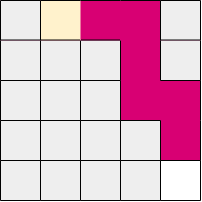

The diagram above was exported from draw.io. Its source (the exported page's mxGraphModel, read from the mxfile embedded in the PNG):
<mxGraphModel dx="415" dy="198" grid="1" gridSize="10" guides="1" tooltips="1" connect="1" arrows="1" fold="1" page="1" pageScale="1" pageWidth="850" pageHeight="1100" math="0" shadow="0">
  <root>
    <mxCell id="0" />
    <mxCell id="1" parent="0" />
    <mxCell id="HZgHoFgbn4O6ncjwqSox-2" value="" style="whiteSpace=wrap;html=1;aspect=fixed;fillColor=#d80073;strokeColor=none;fontColor=#ffffff;" parent="1" vertex="1">
      <mxGeometry x="400" y="280" width="200" height="200" as="geometry" />
    </mxCell>
    <mxCell id="9XE3LixvWuyNj03zyTbZ-36" value="" style="rounded=0;whiteSpace=wrap;html=1;fillColor=#eeeeee;strokeColor=none;" parent="1" vertex="1">
      <mxGeometry x="400" y="280" width="40" height="40" as="geometry" />
    </mxCell>
    <mxCell id="9XE3LixvWuyNj03zyTbZ-38" value="" style="rounded=0;whiteSpace=wrap;html=1;fillColor=#eeeeee;strokeColor=none;" parent="1" vertex="1">
      <mxGeometry x="440" y="320" width="40" height="40" as="geometry" />
    </mxCell>
    <mxCell id="9XE3LixvWuyNj03zyTbZ-39" value="" style="rounded=0;whiteSpace=wrap;html=1;fillColor=#eeeeee;strokeColor=none;" parent="1" vertex="1">
      <mxGeometry x="480" y="360" width="40" height="40" as="geometry" />
    </mxCell>
    <mxCell id="9XE3LixvWuyNj03zyTbZ-41" value="" style="rounded=0;whiteSpace=wrap;html=1;fillColor=#eeeeee;strokeColor=none;" parent="1" vertex="1">
      <mxGeometry x="400" y="320" width="40" height="40" as="geometry" />
    </mxCell>
    <mxCell id="9XE3LixvWuyNj03zyTbZ-45" value="" style="rounded=0;whiteSpace=wrap;html=1;fillColor=#eeeeee;strokeColor=none;" parent="1" vertex="1">
      <mxGeometry x="440" y="360" width="40" height="40" as="geometry" />
    </mxCell>
    <mxCell id="9XE3LixvWuyNj03zyTbZ-46" value="" style="rounded=0;whiteSpace=wrap;html=1;fillColor=#eeeeee;strokeColor=none;" parent="1" vertex="1">
      <mxGeometry x="400" y="360" width="40" height="40" as="geometry" />
    </mxCell>
    <mxCell id="9XE3LixvWuyNj03zyTbZ-49" value="" style="rounded=0;whiteSpace=wrap;html=1;fillColor=#eeeeee;strokeColor=none;" parent="1" vertex="1">
      <mxGeometry x="480" y="320" width="40" height="40" as="geometry" />
    </mxCell>
    <mxCell id="9XE3LixvWuyNj03zyTbZ-72" value="" style="rounded=0;whiteSpace=wrap;html=1;fillColor=#eeeeee;strokeColor=none;" parent="1" vertex="1">
      <mxGeometry x="440" y="400" width="40" height="40" as="geometry" />
    </mxCell>
    <mxCell id="9XE3LixvWuyNj03zyTbZ-73" value="" style="rounded=0;whiteSpace=wrap;html=1;fillColor=#eeeeee;strokeColor=none;" parent="1" vertex="1">
      <mxGeometry x="480" y="440" width="40" height="40" as="geometry" />
    </mxCell>
    <mxCell id="9XE3LixvWuyNj03zyTbZ-75" value="" style="rounded=0;whiteSpace=wrap;html=1;fillColor=#eeeeee;strokeColor=none;" parent="1" vertex="1">
      <mxGeometry x="400" y="400" width="40" height="40" as="geometry" />
    </mxCell>
    <mxCell id="9XE3LixvWuyNj03zyTbZ-76" value="" style="rounded=0;whiteSpace=wrap;html=1;fillColor=#eeeeee;strokeColor=none;" parent="1" vertex="1">
      <mxGeometry x="440" y="440" width="40" height="40" as="geometry" />
    </mxCell>
    <mxCell id="9XE3LixvWuyNj03zyTbZ-77" value="" style="rounded=0;whiteSpace=wrap;html=1;fillColor=#eeeeee;strokeColor=none;" parent="1" vertex="1">
      <mxGeometry x="400" y="440" width="40" height="40" as="geometry" />
    </mxCell>
    <mxCell id="9XE3LixvWuyNj03zyTbZ-79" value="" style="rounded=0;whiteSpace=wrap;html=1;fillColor=#eeeeee;strokeColor=none;" parent="1" vertex="1">
      <mxGeometry x="480" y="400" width="40" height="40" as="geometry" />
    </mxCell>
    <mxCell id="9XE3LixvWuyNj03zyTbZ-85" value="" style="rounded=0;whiteSpace=wrap;html=1;fillColor=#eeeeee;strokeColor=none;" parent="1" vertex="1">
      <mxGeometry x="560" y="320" width="40" height="40" as="geometry" />
    </mxCell>
    <mxCell id="9XE3LixvWuyNj03zyTbZ-87" value="" style="rounded=0;whiteSpace=wrap;html=1;fillColor=#eeeeee;strokeColor=none;" parent="1" vertex="1">
      <mxGeometry x="560" y="280" width="40" height="40" as="geometry" />
    </mxCell>
    <mxCell id="9XE3LixvWuyNj03zyTbZ-88" value="" style="rounded=0;whiteSpace=wrap;html=1;fillColor=#eeeeee;strokeColor=none;" parent="1" vertex="1">
      <mxGeometry x="520" y="400" width="40" height="40" as="geometry" />
    </mxCell>
    <mxCell id="9XE3LixvWuyNj03zyTbZ-89" value="" style="rounded=0;whiteSpace=wrap;html=1;strokeColor=none;" parent="1" vertex="1">
      <mxGeometry x="560" y="440" width="40" height="40" as="geometry" />
    </mxCell>
    <mxCell id="9XE3LixvWuyNj03zyTbZ-90" value="" style="rounded=0;whiteSpace=wrap;html=1;fillColor=#eeeeee;strokeColor=none;" parent="1" vertex="1">
      <mxGeometry x="520" y="440" width="40" height="40" as="geometry" />
    </mxCell>
    <mxCell id="9XE3LixvWuyNj03zyTbZ-91" value="" style="rounded=0;whiteSpace=wrap;html=1;fillColor=#fff2cc;strokeColor=none;gradientColor=none;" parent="1" vertex="1">
      <mxGeometry x="440" y="280" width="40" height="40" as="geometry" />
    </mxCell>
    <mxCell id="9XE3LixvWuyNj03zyTbZ-94" value="" style="endArrow=none;html=1;rounded=0;entryX=1;entryY=1;entryDx=0;entryDy=0;exitX=0;exitY=0;exitDx=0;exitDy=0;" parent="1" source="9XE3LixvWuyNj03zyTbZ-77" target="9XE3LixvWuyNj03zyTbZ-75" edge="1">
      <mxGeometry width="50" height="50" relative="1" as="geometry">
        <mxPoint x="400" y="450" as="sourcePoint" />
        <mxPoint x="450" y="400" as="targetPoint" />
      </mxGeometry>
    </mxCell>
    <mxCell id="9XE3LixvWuyNj03zyTbZ-95" value="" style="endArrow=none;html=1;rounded=0;entryX=1;entryY=1;entryDx=0;entryDy=0;exitX=0;exitY=0;exitDx=0;exitDy=0;" parent="1" edge="1">
      <mxGeometry width="50" height="50" relative="1" as="geometry">
        <mxPoint x="400" y="480" as="sourcePoint" />
        <mxPoint x="440" y="480" as="targetPoint" />
      </mxGeometry>
    </mxCell>
    <mxCell id="9XE3LixvWuyNj03zyTbZ-96" value="" style="endArrow=none;html=1;rounded=0;entryX=1;entryY=1;entryDx=0;entryDy=0;exitX=0;exitY=0;exitDx=0;exitDy=0;" parent="1" edge="1">
      <mxGeometry width="50" height="50" relative="1" as="geometry">
        <mxPoint x="400" y="400" as="sourcePoint" />
        <mxPoint x="440" y="400" as="targetPoint" />
      </mxGeometry>
    </mxCell>
    <mxCell id="9XE3LixvWuyNj03zyTbZ-97" value="" style="endArrow=none;html=1;rounded=0;entryX=1;entryY=1;entryDx=0;entryDy=0;exitX=0;exitY=0;exitDx=0;exitDy=0;" parent="1" edge="1">
      <mxGeometry width="50" height="50" relative="1" as="geometry">
        <mxPoint x="440" y="400" as="sourcePoint" />
        <mxPoint x="480" y="400" as="targetPoint" />
      </mxGeometry>
    </mxCell>
    <mxCell id="9XE3LixvWuyNj03zyTbZ-100" value="" style="endArrow=none;html=1;rounded=0;entryX=1;entryY=1;entryDx=0;entryDy=0;exitX=0;exitY=0;exitDx=0;exitDy=0;" parent="1" edge="1">
      <mxGeometry width="50" height="50" relative="1" as="geometry">
        <mxPoint x="440" y="440" as="sourcePoint" />
        <mxPoint x="480" y="440" as="targetPoint" />
      </mxGeometry>
    </mxCell>
    <mxCell id="9XE3LixvWuyNj03zyTbZ-101" value="" style="endArrow=none;html=1;rounded=0;entryX=1;entryY=1;entryDx=0;entryDy=0;exitX=0;exitY=0;exitDx=0;exitDy=0;" parent="1" edge="1">
      <mxGeometry width="50" height="50" relative="1" as="geometry">
        <mxPoint x="440" y="480" as="sourcePoint" />
        <mxPoint x="480" y="480" as="targetPoint" />
      </mxGeometry>
    </mxCell>
    <mxCell id="9XE3LixvWuyNj03zyTbZ-103" value="" style="endArrow=none;html=1;rounded=0;entryX=1;entryY=1;entryDx=0;entryDy=0;exitX=0;exitY=0;exitDx=0;exitDy=0;" parent="1" edge="1">
      <mxGeometry width="50" height="50" relative="1" as="geometry">
        <mxPoint x="480" y="480" as="sourcePoint" />
        <mxPoint x="520" y="480" as="targetPoint" />
      </mxGeometry>
    </mxCell>
    <mxCell id="9XE3LixvWuyNj03zyTbZ-104" value="" style="endArrow=none;html=1;rounded=0;entryX=1;entryY=1;entryDx=0;entryDy=0;exitX=0;exitY=0;exitDx=0;exitDy=0;" parent="1" edge="1">
      <mxGeometry width="50" height="50" relative="1" as="geometry">
        <mxPoint x="520" y="480" as="sourcePoint" />
        <mxPoint x="560" y="480" as="targetPoint" />
      </mxGeometry>
    </mxCell>
    <mxCell id="9XE3LixvWuyNj03zyTbZ-105" value="" style="endArrow=none;html=1;rounded=0;entryX=1;entryY=1;entryDx=0;entryDy=0;exitX=0;exitY=0;exitDx=0;exitDy=0;" parent="1" edge="1">
      <mxGeometry width="50" height="50" relative="1" as="geometry">
        <mxPoint x="560" y="480" as="sourcePoint" />
        <mxPoint x="600" y="480" as="targetPoint" />
      </mxGeometry>
    </mxCell>
    <mxCell id="9XE3LixvWuyNj03zyTbZ-106" value="" style="endArrow=none;html=1;rounded=0;entryX=1;entryY=1;entryDx=0;entryDy=0;exitX=0;exitY=0;exitDx=0;exitDy=0;" parent="1" edge="1">
      <mxGeometry width="50" height="50" relative="1" as="geometry">
        <mxPoint x="480" y="440" as="sourcePoint" />
        <mxPoint x="520" y="440" as="targetPoint" />
      </mxGeometry>
    </mxCell>
    <mxCell id="9XE3LixvWuyNj03zyTbZ-107" value="" style="endArrow=none;html=1;rounded=0;entryX=1;entryY=1;entryDx=0;entryDy=0;exitX=0;exitY=0;exitDx=0;exitDy=0;" parent="1" edge="1">
      <mxGeometry width="50" height="50" relative="1" as="geometry">
        <mxPoint x="520" y="440" as="sourcePoint" />
        <mxPoint x="560" y="440" as="targetPoint" />
      </mxGeometry>
    </mxCell>
    <mxCell id="9XE3LixvWuyNj03zyTbZ-108" value="" style="endArrow=none;html=1;rounded=0;entryX=1;entryY=1;entryDx=0;entryDy=0;exitX=0;exitY=0;exitDx=0;exitDy=0;" parent="1" edge="1">
      <mxGeometry width="50" height="50" relative="1" as="geometry">
        <mxPoint x="400" y="319.52" as="sourcePoint" />
        <mxPoint x="440" y="319.52" as="targetPoint" />
      </mxGeometry>
    </mxCell>
    <mxCell id="9XE3LixvWuyNj03zyTbZ-109" value="" style="endArrow=none;html=1;rounded=0;entryX=1;entryY=1;entryDx=0;entryDy=0;exitX=0;exitY=0;exitDx=0;exitDy=0;" parent="1" edge="1">
      <mxGeometry width="50" height="50" relative="1" as="geometry">
        <mxPoint x="440" y="319.52" as="sourcePoint" />
        <mxPoint x="480" y="319.52" as="targetPoint" />
      </mxGeometry>
    </mxCell>
    <mxCell id="9XE3LixvWuyNj03zyTbZ-110" value="" style="endArrow=none;html=1;rounded=0;entryX=1;entryY=1;entryDx=0;entryDy=0;exitX=0;exitY=0;exitDx=0;exitDy=0;" parent="1" edge="1">
      <mxGeometry width="50" height="50" relative="1" as="geometry">
        <mxPoint x="480" y="319.52" as="sourcePoint" />
        <mxPoint x="520" y="319.52" as="targetPoint" />
      </mxGeometry>
    </mxCell>
    <mxCell id="9XE3LixvWuyNj03zyTbZ-112" value="" style="endArrow=none;html=1;rounded=0;entryX=1;entryY=1;entryDx=0;entryDy=0;exitX=0;exitY=0;exitDx=0;exitDy=0;" parent="1" edge="1">
      <mxGeometry width="50" height="50" relative="1" as="geometry">
        <mxPoint x="560" y="319.52" as="sourcePoint" />
        <mxPoint x="600" y="319.52" as="targetPoint" />
      </mxGeometry>
    </mxCell>
    <mxCell id="9XE3LixvWuyNj03zyTbZ-113" value="" style="endArrow=none;html=1;rounded=0;entryX=1;entryY=1;entryDx=0;entryDy=0;exitX=0;exitY=0;exitDx=0;exitDy=0;" parent="1" edge="1">
      <mxGeometry width="50" height="50" relative="1" as="geometry">
        <mxPoint x="400" y="360" as="sourcePoint" />
        <mxPoint x="440" y="360" as="targetPoint" />
      </mxGeometry>
    </mxCell>
    <mxCell id="9XE3LixvWuyNj03zyTbZ-114" value="" style="endArrow=none;html=1;rounded=0;entryX=1;entryY=1;entryDx=0;entryDy=0;exitX=0;exitY=0;exitDx=0;exitDy=0;" parent="1" edge="1">
      <mxGeometry width="50" height="50" relative="1" as="geometry">
        <mxPoint x="440" y="360" as="sourcePoint" />
        <mxPoint x="480" y="360" as="targetPoint" />
      </mxGeometry>
    </mxCell>
    <mxCell id="9XE3LixvWuyNj03zyTbZ-115" value="" style="endArrow=none;html=1;rounded=0;entryX=1;entryY=1;entryDx=0;entryDy=0;exitX=0;exitY=0;exitDx=0;exitDy=0;" parent="1" edge="1">
      <mxGeometry width="50" height="50" relative="1" as="geometry">
        <mxPoint x="480" y="360" as="sourcePoint" />
        <mxPoint x="520" y="360" as="targetPoint" />
      </mxGeometry>
    </mxCell>
    <mxCell id="9XE3LixvWuyNj03zyTbZ-118" value="" style="endArrow=none;html=1;rounded=0;entryX=1;entryY=1;entryDx=0;entryDy=0;exitX=0;exitY=0;exitDx=0;exitDy=0;" parent="1" edge="1">
      <mxGeometry width="50" height="50" relative="1" as="geometry">
        <mxPoint x="480" y="400" as="sourcePoint" />
        <mxPoint x="520" y="400" as="targetPoint" />
      </mxGeometry>
    </mxCell>
    <mxCell id="9XE3LixvWuyNj03zyTbZ-119" value="" style="endArrow=none;html=1;rounded=0;entryX=1;entryY=1;entryDx=0;entryDy=0;exitX=0;exitY=0;exitDx=0;exitDy=0;" parent="1" edge="1">
      <mxGeometry width="50" height="50" relative="1" as="geometry">
        <mxPoint x="520" y="400" as="sourcePoint" />
        <mxPoint x="560" y="400" as="targetPoint" />
      </mxGeometry>
    </mxCell>
    <mxCell id="9XE3LixvWuyNj03zyTbZ-133" value="" style="endArrow=none;html=1;rounded=0;exitX=1;exitY=1;exitDx=0;exitDy=0;entryX=1;entryY=0;entryDx=0;entryDy=0;" parent="1" source="9XE3LixvWuyNj03zyTbZ-89" target="9XE3LixvWuyNj03zyTbZ-89" edge="1">
      <mxGeometry width="50" height="50" relative="1" as="geometry">
        <mxPoint x="620" y="470" as="sourcePoint" />
        <mxPoint x="630" y="450" as="targetPoint" />
      </mxGeometry>
    </mxCell>
    <mxCell id="9XE3LixvWuyNj03zyTbZ-134" value="" style="endArrow=none;html=1;rounded=0;entryX=1;entryY=1;entryDx=0;entryDy=0;" parent="1" edge="1">
      <mxGeometry width="50" height="50" relative="1" as="geometry">
        <mxPoint x="600" y="440" as="sourcePoint" />
        <mxPoint x="600" y="400" as="targetPoint" />
      </mxGeometry>
    </mxCell>
    <mxCell id="9XE3LixvWuyNj03zyTbZ-136" value="" style="endArrow=none;html=1;rounded=0;entryX=1;entryY=1;entryDx=0;entryDy=0;" parent="1" edge="1">
      <mxGeometry width="50" height="50" relative="1" as="geometry">
        <mxPoint x="600" y="360" as="sourcePoint" />
        <mxPoint x="600" y="320" as="targetPoint" />
      </mxGeometry>
    </mxCell>
    <mxCell id="9XE3LixvWuyNj03zyTbZ-137" value="" style="endArrow=none;html=1;rounded=0;entryX=1;entryY=1;entryDx=0;entryDy=0;" parent="1" edge="1">
      <mxGeometry width="50" height="50" relative="1" as="geometry">
        <mxPoint x="600" y="320" as="sourcePoint" />
        <mxPoint x="600" y="280" as="targetPoint" />
      </mxGeometry>
    </mxCell>
    <mxCell id="9XE3LixvWuyNj03zyTbZ-138" value="" style="endArrow=none;html=1;rounded=0;entryX=1;entryY=1;entryDx=0;entryDy=0;exitX=1;exitY=1;exitDx=0;exitDy=0;" parent="1" edge="1">
      <mxGeometry width="50" height="50" relative="1" as="geometry">
        <mxPoint x="560" y="480" as="sourcePoint" />
        <mxPoint x="560" y="440" as="targetPoint" />
      </mxGeometry>
    </mxCell>
    <mxCell id="9XE3LixvWuyNj03zyTbZ-139" value="" style="endArrow=none;html=1;rounded=0;entryX=1;entryY=1;entryDx=0;entryDy=0;" parent="1" edge="1">
      <mxGeometry width="50" height="50" relative="1" as="geometry">
        <mxPoint x="560" y="440" as="sourcePoint" />
        <mxPoint x="560" y="400" as="targetPoint" />
      </mxGeometry>
    </mxCell>
    <mxCell id="9XE3LixvWuyNj03zyTbZ-141" value="" style="endArrow=none;html=1;rounded=0;entryX=1;entryY=1;entryDx=0;entryDy=0;" parent="1" edge="1">
      <mxGeometry width="50" height="50" relative="1" as="geometry">
        <mxPoint x="560" y="360" as="sourcePoint" />
        <mxPoint x="560" y="320" as="targetPoint" />
      </mxGeometry>
    </mxCell>
    <mxCell id="9XE3LixvWuyNj03zyTbZ-142" value="" style="endArrow=none;html=1;rounded=0;entryX=1;entryY=1;entryDx=0;entryDy=0;" parent="1" edge="1">
      <mxGeometry width="50" height="50" relative="1" as="geometry">
        <mxPoint x="560" y="320" as="sourcePoint" />
        <mxPoint x="560" y="280" as="targetPoint" />
      </mxGeometry>
    </mxCell>
    <mxCell id="9XE3LixvWuyNj03zyTbZ-143" value="" style="endArrow=none;html=1;rounded=0;entryX=1;entryY=1;entryDx=0;entryDy=0;exitX=1;exitY=1;exitDx=0;exitDy=0;" parent="1" edge="1">
      <mxGeometry width="50" height="50" relative="1" as="geometry">
        <mxPoint x="520" y="480" as="sourcePoint" />
        <mxPoint x="520" y="440" as="targetPoint" />
      </mxGeometry>
    </mxCell>
    <mxCell id="9XE3LixvWuyNj03zyTbZ-144" value="" style="endArrow=none;html=1;rounded=0;entryX=1;entryY=1;entryDx=0;entryDy=0;" parent="1" edge="1">
      <mxGeometry width="50" height="50" relative="1" as="geometry">
        <mxPoint x="520" y="440" as="sourcePoint" />
        <mxPoint x="520" y="400" as="targetPoint" />
      </mxGeometry>
    </mxCell>
    <mxCell id="9XE3LixvWuyNj03zyTbZ-145" value="" style="endArrow=none;html=1;rounded=0;entryX=1;entryY=1;entryDx=0;entryDy=0;" parent="1" edge="1">
      <mxGeometry width="50" height="50" relative="1" as="geometry">
        <mxPoint x="520" y="400" as="sourcePoint" />
        <mxPoint x="520" y="360" as="targetPoint" />
      </mxGeometry>
    </mxCell>
    <mxCell id="9XE3LixvWuyNj03zyTbZ-146" value="" style="endArrow=none;html=1;rounded=0;entryX=1;entryY=1;entryDx=0;entryDy=0;" parent="1" edge="1">
      <mxGeometry width="50" height="50" relative="1" as="geometry">
        <mxPoint x="520" y="360" as="sourcePoint" />
        <mxPoint x="520" y="320" as="targetPoint" />
      </mxGeometry>
    </mxCell>
    <mxCell id="9XE3LixvWuyNj03zyTbZ-148" value="" style="endArrow=none;html=1;rounded=0;entryX=1;entryY=1;entryDx=0;entryDy=0;exitX=1;exitY=1;exitDx=0;exitDy=0;" parent="1" edge="1">
      <mxGeometry width="50" height="50" relative="1" as="geometry">
        <mxPoint x="480" y="480" as="sourcePoint" />
        <mxPoint x="480" y="440" as="targetPoint" />
      </mxGeometry>
    </mxCell>
    <mxCell id="9XE3LixvWuyNj03zyTbZ-149" value="" style="endArrow=none;html=1;rounded=0;entryX=1;entryY=1;entryDx=0;entryDy=0;" parent="1" edge="1">
      <mxGeometry width="50" height="50" relative="1" as="geometry">
        <mxPoint x="480" y="440" as="sourcePoint" />
        <mxPoint x="480" y="400" as="targetPoint" />
      </mxGeometry>
    </mxCell>
    <mxCell id="9XE3LixvWuyNj03zyTbZ-150" value="" style="endArrow=none;html=1;rounded=0;entryX=1;entryY=1;entryDx=0;entryDy=0;" parent="1" edge="1">
      <mxGeometry width="50" height="50" relative="1" as="geometry">
        <mxPoint x="480" y="400" as="sourcePoint" />
        <mxPoint x="480" y="360" as="targetPoint" />
      </mxGeometry>
    </mxCell>
    <mxCell id="9XE3LixvWuyNj03zyTbZ-151" value="" style="endArrow=none;html=1;rounded=0;entryX=1;entryY=1;entryDx=0;entryDy=0;" parent="1" edge="1">
      <mxGeometry width="50" height="50" relative="1" as="geometry">
        <mxPoint x="480" y="360" as="sourcePoint" />
        <mxPoint x="480" y="320" as="targetPoint" />
      </mxGeometry>
    </mxCell>
    <mxCell id="9XE3LixvWuyNj03zyTbZ-153" value="" style="endArrow=none;html=1;rounded=0;entryX=1;entryY=1;entryDx=0;entryDy=0;exitX=1;exitY=1;exitDx=0;exitDy=0;" parent="1" edge="1">
      <mxGeometry width="50" height="50" relative="1" as="geometry">
        <mxPoint x="400" y="480" as="sourcePoint" />
        <mxPoint x="400" y="440" as="targetPoint" />
      </mxGeometry>
    </mxCell>
    <mxCell id="9XE3LixvWuyNj03zyTbZ-154" value="" style="endArrow=none;html=1;rounded=0;entryX=1;entryY=1;entryDx=0;entryDy=0;" parent="1" edge="1">
      <mxGeometry width="50" height="50" relative="1" as="geometry">
        <mxPoint x="400" y="440" as="sourcePoint" />
        <mxPoint x="400" y="400" as="targetPoint" />
      </mxGeometry>
    </mxCell>
    <mxCell id="9XE3LixvWuyNj03zyTbZ-155" value="" style="endArrow=none;html=1;rounded=0;entryX=1;entryY=1;entryDx=0;entryDy=0;" parent="1" edge="1">
      <mxGeometry width="50" height="50" relative="1" as="geometry">
        <mxPoint x="400" y="400" as="sourcePoint" />
        <mxPoint x="400" y="360" as="targetPoint" />
      </mxGeometry>
    </mxCell>
    <mxCell id="9XE3LixvWuyNj03zyTbZ-156" value="" style="endArrow=none;html=1;rounded=0;entryX=1;entryY=1;entryDx=0;entryDy=0;" parent="1" edge="1">
      <mxGeometry width="50" height="50" relative="1" as="geometry">
        <mxPoint x="400" y="360" as="sourcePoint" />
        <mxPoint x="400" y="320" as="targetPoint" />
      </mxGeometry>
    </mxCell>
    <mxCell id="9XE3LixvWuyNj03zyTbZ-157" value="" style="endArrow=none;html=1;rounded=0;entryX=1;entryY=1;entryDx=0;entryDy=0;" parent="1" edge="1">
      <mxGeometry width="50" height="50" relative="1" as="geometry">
        <mxPoint x="400" y="320" as="sourcePoint" />
        <mxPoint x="400" y="280" as="targetPoint" />
      </mxGeometry>
    </mxCell>
    <mxCell id="9XE3LixvWuyNj03zyTbZ-163" value="" style="endArrow=none;html=1;rounded=0;entryX=1;entryY=1;entryDx=0;entryDy=0;exitX=1;exitY=1;exitDx=0;exitDy=0;" parent="1" edge="1">
      <mxGeometry width="50" height="50" relative="1" as="geometry">
        <mxPoint x="440" y="480" as="sourcePoint" />
        <mxPoint x="440" y="440" as="targetPoint" />
      </mxGeometry>
    </mxCell>
    <mxCell id="9XE3LixvWuyNj03zyTbZ-164" value="" style="endArrow=none;html=1;rounded=0;entryX=1;entryY=1;entryDx=0;entryDy=0;" parent="1" edge="1">
      <mxGeometry width="50" height="50" relative="1" as="geometry">
        <mxPoint x="440" y="440" as="sourcePoint" />
        <mxPoint x="440" y="400" as="targetPoint" />
      </mxGeometry>
    </mxCell>
    <mxCell id="9XE3LixvWuyNj03zyTbZ-165" value="" style="endArrow=none;html=1;rounded=0;entryX=1;entryY=1;entryDx=0;entryDy=0;" parent="1" edge="1">
      <mxGeometry width="50" height="50" relative="1" as="geometry">
        <mxPoint x="440" y="400" as="sourcePoint" />
        <mxPoint x="440" y="360" as="targetPoint" />
      </mxGeometry>
    </mxCell>
    <mxCell id="9XE3LixvWuyNj03zyTbZ-166" value="" style="endArrow=none;html=1;rounded=0;entryX=1;entryY=1;entryDx=0;entryDy=0;" parent="1" edge="1">
      <mxGeometry width="50" height="50" relative="1" as="geometry">
        <mxPoint x="440" y="360" as="sourcePoint" />
        <mxPoint x="440" y="320" as="targetPoint" />
      </mxGeometry>
    </mxCell>
    <mxCell id="9XE3LixvWuyNj03zyTbZ-167" value="" style="endArrow=none;html=1;rounded=0;entryX=1;entryY=1;entryDx=0;entryDy=0;" parent="1" edge="1">
      <mxGeometry width="50" height="50" relative="1" as="geometry">
        <mxPoint x="440" y="320" as="sourcePoint" />
        <mxPoint x="440" y="280" as="targetPoint" />
      </mxGeometry>
    </mxCell>
    <mxCell id="9XE3LixvWuyNj03zyTbZ-168" value="" style="endArrow=none;html=1;rounded=0;entryX=1;entryY=1;entryDx=0;entryDy=0;exitX=0;exitY=0;exitDx=0;exitDy=0;" parent="1" edge="1">
      <mxGeometry width="50" height="50" relative="1" as="geometry">
        <mxPoint x="400" y="279.9999999999999" as="sourcePoint" />
        <mxPoint x="440" y="279.9999999999999" as="targetPoint" />
      </mxGeometry>
    </mxCell>
    <mxCell id="9XE3LixvWuyNj03zyTbZ-169" value="" style="endArrow=none;html=1;rounded=0;entryX=1;entryY=1;entryDx=0;entryDy=0;exitX=0;exitY=0;exitDx=0;exitDy=0;" parent="1" edge="1">
      <mxGeometry width="50" height="50" relative="1" as="geometry">
        <mxPoint x="440" y="279.9999999999999" as="sourcePoint" />
        <mxPoint x="480" y="279.9999999999999" as="targetPoint" />
      </mxGeometry>
    </mxCell>
    <mxCell id="9XE3LixvWuyNj03zyTbZ-170" value="" style="endArrow=none;html=1;rounded=0;entryX=1;entryY=1;entryDx=0;entryDy=0;exitX=0;exitY=0;exitDx=0;exitDy=0;" parent="1" edge="1">
      <mxGeometry width="50" height="50" relative="1" as="geometry">
        <mxPoint x="480" y="279.9999999999999" as="sourcePoint" />
        <mxPoint x="520" y="279.9999999999999" as="targetPoint" />
      </mxGeometry>
    </mxCell>
    <mxCell id="9XE3LixvWuyNj03zyTbZ-171" value="" style="endArrow=none;html=1;rounded=0;entryX=1;entryY=1;entryDx=0;entryDy=0;exitX=0;exitY=0;exitDx=0;exitDy=0;" parent="1" edge="1">
      <mxGeometry width="50" height="50" relative="1" as="geometry">
        <mxPoint x="520" y="279.9999999999999" as="sourcePoint" />
        <mxPoint x="560" y="279.9999999999999" as="targetPoint" />
      </mxGeometry>
    </mxCell>
    <mxCell id="9XE3LixvWuyNj03zyTbZ-172" value="" style="endArrow=none;html=1;rounded=0;entryX=1;entryY=1;entryDx=0;entryDy=0;exitX=0;exitY=0;exitDx=0;exitDy=0;" parent="1" edge="1">
      <mxGeometry width="50" height="50" relative="1" as="geometry">
        <mxPoint x="560" y="279.9999999999999" as="sourcePoint" />
        <mxPoint x="600" y="279.9999999999999" as="targetPoint" />
      </mxGeometry>
    </mxCell>
    <mxCell id="9XE3LixvWuyNj03zyTbZ-117" value="" style="endArrow=none;html=1;rounded=0;entryX=1;entryY=1;entryDx=0;entryDy=0;exitX=0;exitY=0;exitDx=0;exitDy=0;" parent="1" edge="1">
      <mxGeometry width="50" height="50" relative="1" as="geometry">
        <mxPoint x="560" y="360" as="sourcePoint" />
        <mxPoint x="600" y="360" as="targetPoint" />
      </mxGeometry>
    </mxCell>
    <mxCell id="9XE3LixvWuyNj03zyTbZ-135" value="" style="endArrow=none;html=1;rounded=0;entryX=1;entryY=1;entryDx=0;entryDy=0;" parent="1" edge="1">
      <mxGeometry width="50" height="50" relative="1" as="geometry">
        <mxPoint x="600" y="400" as="sourcePoint" />
        <mxPoint x="600" y="360" as="targetPoint" />
      </mxGeometry>
    </mxCell>
    <mxCell id="0vGRYU72wRbCG86IkbH4-1" value="" style="endArrow=none;html=1;rounded=0;entryX=1;entryY=1;entryDx=0;entryDy=0;exitX=0;exitY=0;exitDx=0;exitDy=0;" edge="1" parent="1">
      <mxGeometry width="50" height="50" relative="1" as="geometry">
        <mxPoint x="560" y="440" as="sourcePoint" />
        <mxPoint x="600" y="440" as="targetPoint" />
      </mxGeometry>
    </mxCell>
  </root>
</mxGraphModel>